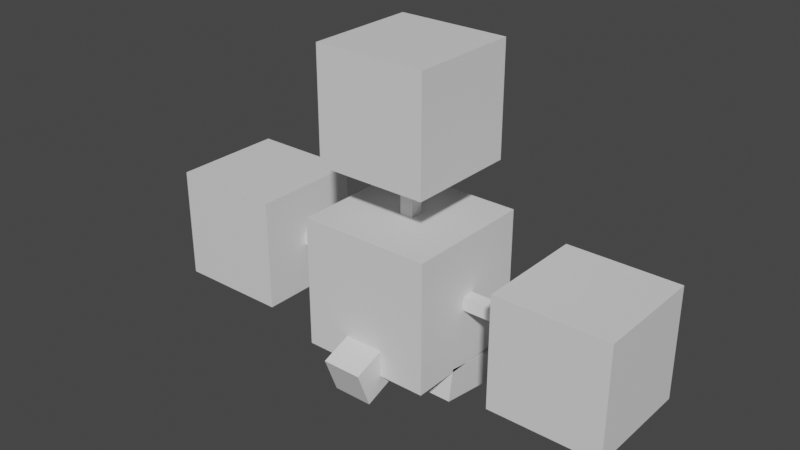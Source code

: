 # Source: jumpluff.blend  (saved by Blender 2.81.16; exported with 4.5.12 LTS)
import bpy
from mathutils import Matrix  # noqa: F401  (used for matrix-valued properties, if any)

bpy.ops.wm.read_factory_settings(use_empty=True)
scene = bpy.context.scene
scene.name = 'Scene'

# ---- collections
col_collection = bpy.data.collections.new('Collection'); scene.collection.children.link(col_collection)

# ---- materials (node trees are filled in below, after node groups)
mat_default_obj = bpy.data.materials.new('Default OBJ')
mat_default_obj.use_transparent_shadow = False

# ---- material node trees
mat_default_obj.use_nodes = True; mat_default_obj.node_tree.nodes.clear()
_N = mat_default_obj.node_tree.nodes; _L = mat_default_obj.node_tree.links
n0 = _N.new('ShaderNodeOutputMaterial'); n0.name = 'Material Output'; n0.location = (300, 300)
n1 = _N.new('ShaderNodeBsdfPrincipled'); n1.name = 'Principled BSDF'; n1.location = (10, 300)
n1.distribution = 'GGX'
n1.subsurface_method = 'BURLEY'
n1.inputs[3].default_value = 1.45
n1.inputs[27].default_value = (0.0, 0.0, 0.0, 1.0)
n1.inputs[28].default_value = 1.0
_L.new(n1.outputs[0], n0.inputs[0])
n0.is_active_output = True

# ---- world
world_world = bpy.data.worlds.new('World'); scene.world = world_world
world_world.use_nodes = True; world_world.node_tree.nodes.clear()
_N = world_world.node_tree.nodes; _L = world_world.node_tree.links
n0 = _N.new('ShaderNodeOutputWorld'); n0.name = 'World Output'; n0.location = (300, 300)
n1 = _N.new('ShaderNodeBackground'); n1.name = 'Background'; n1.location = (10, 300)
n1.inputs[0].default_value = (0.05088, 0.05088, 0.05088, 1.0)
_L.new(n1.outputs[0], n0.inputs[0])
n0.is_active_output = True
world_world.color = (0.05088, 0.05088, 0.05088)
world_world.use_sun_shadow = False
world_world.sun_shadow_jitter_overblur = 0.0

# ---- meshes
me_right_foot = bpy.data.meshes.new('Right_foot')
me_right_foot.from_pydata([(0.1875, -0.2081, -0.3151), (-0.1875, -0.2081, -0.3151), (-0.1875, 0.1006, -0.364), (0.1875, 0.1006, -0.364), (-0.1875, -0.1006, 0.364), (0.1875, -0.1006, 0.364), (0.1875, 0.2081, 0.3151), (-0.1875, 0.2081, 0.3151)], [], [(0, 1, 2, 3), (4, 5, 6, 7), (3, 2, 7, 6), (5, 4, 1, 0), (5, 0, 3, 6), (1, 4, 7, 2)])
_uv = me_right_foot.uv_layers.new(name='UVMap')
_uv.uv.foreach_set('vector', [0.7344, 0.875, 0.7812, 0.875, 0.7812, 0.9141, 0.7344, 0.9141, 0.8672, 0.875, 0.9141, 0.875, 0.9141, 0.9141, 0.8672, 0.9141, 0.7344, 0.9141, 0.7812, 0.9141, 0.7812, 1.0, 0.7344, 1.0, 0.7812, 0.9141, 0.8281, 0.9141, 0.8281, 1.0, 0.7812, 1.0, 0.6484, 0.875, 0.7344, 0.875, 0.7344, 0.9141, 0.6484, 0.9141, 0.7812, 0.875, 0.8672, 0.875, 0.8672, 0.9141, 0.7812, 0.9141])
me_right_foot.materials.append(mat_default_obj)
me_right_foot.use_remesh_fix_poles = True
me_right_foot.use_remesh_preserve_attributes = False
me_right_foot.use_mirror_vertex_groups = False
me_right_foot.update()
me_left_foot = bpy.data.meshes.new('Left_foot')
me_left_foot.from_pydata([(0.1875, -0.2081, -0.3151), (-0.1875, -0.2081, -0.3151), (-0.1875, 0.1006, -0.364), (0.1875, 0.1006, -0.364), (-0.1875, -0.1006, 0.364), (0.1875, -0.1006, 0.364), (0.1875, 0.2081, 0.3151), (-0.1875, 0.2081, 0.3151)], [], [(0, 1, 2, 3), (4, 5, 6, 7), (3, 2, 7, 6), (5, 4, 1, 0), (5, 0, 3, 6), (1, 4, 7, 2)])
_uv = me_left_foot.uv_layers.new(name='UVMap')
_uv.uv.foreach_set('vector', [0.7344, 0.875, 0.7812, 0.875, 0.7812, 0.9141, 0.7344, 0.9141, 0.8672, 0.875, 0.9141, 0.875, 0.9141, 0.9141, 0.8672, 0.9141, 0.7344, 0.9141, 0.7812, 0.9141, 0.7812, 1.0, 0.7344, 1.0, 0.7812, 0.9141, 0.8281, 0.9141, 0.8281, 1.0, 0.7812, 1.0, 0.6484, 0.875, 0.7344, 0.875, 0.7344, 0.9141, 0.6484, 0.9141, 0.7812, 0.875, 0.8672, 0.875, 0.8672, 0.9141, 0.7812, 0.9141])
me_left_foot.materials.append(mat_default_obj)
me_left_foot.use_remesh_fix_poles = True
me_left_foot.use_remesh_preserve_attributes = False
me_left_foot.use_mirror_vertex_groups = False
me_left_foot.update()
me_head_stem = bpy.data.meshes.new('Head_stem')
me_head_stem.from_pydata([(0.0625, 0.0, -0.0625), (-0.0625, 0.0, -0.0625), (-0.0625, 0.5, -0.0625), (0.0625, 0.5, -0.0625), (-0.0625, 0.0, 0.0625), (0.0625, 0.0, 0.0625), (0.0625, 0.5, 0.0625), (-0.0625, 0.5, 0.0625)], [], [(0, 1, 2, 3), (4, 5, 6, 7), (3, 2, 7, 6), (5, 4, 1, 0), (5, 0, 3, 6), (1, 4, 7, 2)])
_uv = me_head_stem.uv_layers.new(name='UVMap')
_uv.uv.foreach_set('vector', [0.01562, 0.9219, 0.03125, 0.9219, 0.03125, 0.9844, 0.01562, 0.9844, 0.04688, 0.9219, 0.0625, 0.9219, 0.0625, 0.9844, 0.04688, 0.9844, 0.01562, 0.9844, 0.03125, 0.9844, 0.03125, 1.0, 0.01562, 1.0, 0.03125, 0.9844, 0.04688, 0.9844, 0.04688, 1.0, 0.03125, 1.0, 0.0, 0.9219, 0.01562, 0.9219, 0.01562, 0.9844, 0.0, 0.9844, 0.03125, 0.9219, 0.04688, 0.9219, 0.04688, 0.9844, 0.03125, 0.9844])
me_head_stem.materials.append(mat_default_obj)
me_head_stem.use_remesh_fix_poles = True
me_head_stem.use_remesh_preserve_attributes = False
me_head_stem.use_mirror_vertex_groups = False
me_head_stem.update()
me_top_puff_particles = bpy.data.meshes.new('Top_puff_particles')
me_top_puff_particles.from_pydata([(0.5312, -0.5312, -0.5312), (-0.5312, -0.5312, -0.5312), (-0.5312, 0.5312, -0.5312), (0.5312, 0.5312, -0.5312), (-0.5312, -0.5312, 0.5312), (0.5312, -0.5312, 0.5312), (0.5312, 0.5312, 0.5312), (-0.5312, 0.5312, 0.5312)], [], [(0, 1, 2, 3), (4, 5, 6, 7), (3, 2, 7, 6), (5, 4, 1, 0), (5, 0, 3, 6), (1, 4, 7, 2)])
_uv = me_top_puff_particles.uv_layers.new(name='UVMap')
_uv.uv.foreach_set('vector', [0.1328, 0.04688, 0.2656, 0.04688, 0.2656, 0.1797, 0.1328, 0.1797, 0.3984, 0.04688, 0.5312, 0.04688, 0.5312, 0.1797, 0.3984, 0.1797, 0.1328, 0.1797, 0.2656, 0.1797, 0.2656, 0.3125, 0.1328, 0.3125, 0.2656, 0.1797, 0.3984, 0.1797, 0.3984, 0.3125, 0.2656, 0.3125, 0.0, 0.04688, 0.1328, 0.04688, 0.1328, 0.1797, 0.0, 0.1797, 0.2656, 0.04688, 0.3984, 0.04688, 0.3984, 0.1797, 0.2656, 0.1797])
me_top_puff_particles.materials.append(mat_default_obj)
me_top_puff_particles.use_remesh_fix_poles = True
me_top_puff_particles.use_remesh_preserve_attributes = False
me_top_puff_particles.use_mirror_vertex_groups = False
me_top_puff_particles.update()
me_top_puff = bpy.data.meshes.new('Top_puff')
me_top_puff.from_pydata([(0.5, -0.5, -0.5), (-0.5, -0.5, -0.5), (-0.5, 0.5, -0.5), (0.5, 0.5, -0.5), (-0.5, -0.5, 0.5), (0.5, -0.5, 0.5), (0.5, 0.5, 0.5), (-0.5, 0.5, 0.5)], [], [(0, 1, 2, 3), (4, 5, 6, 7), (3, 2, 7, 6), (5, 4, 1, 0), (5, 0, 3, 6), (1, 4, 7, 2)])
_uv = me_top_puff.uv_layers.new(name='UVMap')
_uv.uv.foreach_set('vector', [0.125, 0.3281, 0.25, 0.3281, 0.25, 0.4531, 0.125, 0.4531, 0.375, 0.3281, 0.5, 0.3281, 0.5, 0.4531, 0.375, 0.4531, 0.125, 0.4531, 0.25, 0.4531, 0.25, 0.5781, 0.125, 0.5781, 0.25, 0.4531, 0.375, 0.4531, 0.375, 0.5781, 0.25, 0.5781, 0.0, 0.3281, 0.125, 0.3281, 0.125, 0.4531, 0.0, 0.4531, 0.25, 0.3281, 0.375, 0.3281, 0.375, 0.4531, 0.25, 0.4531])
me_top_puff.materials.append(mat_default_obj)
me_top_puff.use_remesh_fix_poles = True
me_top_puff.use_remesh_preserve_attributes = False
me_top_puff.use_mirror_vertex_groups = False
me_top_puff.update()
me_right_arm = bpy.data.meshes.new('Right_arm')
me_right_arm.from_pydata([(0.625, -0.0625, -0.0625), (0.0, -0.0625, -0.0625), (0.0, 0.0625, -0.0625), (0.625, 0.0625, -0.0625), (0.0, -0.0625, 0.0625), (0.625, -0.0625, 0.0625), (0.625, 0.0625, 0.0625), (0.0, 0.0625, 0.0625)], [], [(0, 1, 2, 3), (4, 5, 6, 7), (3, 2, 7, 6), (5, 4, 1, 0), (5, 0, 3, 6), (1, 4, 7, 2)])
_uv = me_right_arm.uv_layers.new(name='UVMap')
_uv.uv.foreach_set('vector', [0.2188, 0.6484, 0.2969, 0.6484, 0.2969, 0.6641, 0.2188, 0.6641, 0.3125, 0.6484, 0.3906, 0.6484, 0.3906, 0.6641, 0.3125, 0.6641, 0.2188, 0.6641, 0.2969, 0.6641, 0.2969, 0.6797, 0.2188, 0.6797, 0.2969, 0.6641, 0.375, 0.6641, 0.375, 0.6797, 0.2969, 0.6797, 0.2031, 0.6484, 0.2188, 0.6484, 0.2188, 0.6641, 0.2031, 0.6641, 0.2969, 0.6484, 0.3125, 0.6484, 0.3125, 0.6641, 0.2969, 0.6641])
me_right_arm.materials.append(mat_default_obj)
me_right_arm.use_remesh_fix_poles = True
me_right_arm.use_remesh_preserve_attributes = False
me_right_arm.use_mirror_vertex_groups = False
me_right_arm.update()
me_right_arm_stemchild = bpy.data.meshes.new('Right_arm_stemChild')
me_right_arm_stemchild.from_pydata([(0.5, -0.5, -0.5), (-0.5, -0.5, -0.5), (-0.5, 0.5, -0.5), (0.5, 0.5, -0.5), (-0.5, -0.5, 0.5), (0.5, -0.5, 0.5), (0.5, 0.5, 0.5), (-0.5, 0.5, 0.5)], [], [(0, 1, 2, 3), (4, 5, 6, 7), (3, 2, 7, 6), (5, 4, 1, 0), (5, 0, 3, 6), (1, 4, 7, 2)])
_uv = me_right_arm_stemchild.uv_layers.new(name='UVMap')
_uv.uv.foreach_set('vector', [0.125, 0.3281, 0.25, 0.3281, 0.25, 0.4531, 0.125, 0.4531, 0.375, 0.3281, 0.5, 0.3281, 0.5, 0.4531, 0.375, 0.4531, 0.125, 0.4531, 0.25, 0.4531, 0.25, 0.5781, 0.125, 0.5781, 0.25, 0.4531, 0.375, 0.4531, 0.375, 0.5781, 0.25, 0.5781, 0.0, 0.3281, 0.125, 0.3281, 0.125, 0.4531, 0.0, 0.4531, 0.25, 0.3281, 0.375, 0.3281, 0.375, 0.4531, 0.25, 0.4531])
me_right_arm_stemchild.materials.append(mat_default_obj)
me_right_arm_stemchild.use_remesh_fix_poles = True
me_right_arm_stemchild.use_remesh_preserve_attributes = False
me_right_arm_stemchild.use_mirror_vertex_groups = False
me_right_arm_stemchild.update()
me_right_arm_stemchild_000 = bpy.data.meshes.new('Right_arm_stemChild.000')
me_right_arm_stemchild_000.from_pydata([(0.5312, -0.5312, -0.5312), (-0.5312, -0.5312, -0.5312), (-0.5312, 0.5312, -0.5312), (0.5312, 0.5312, -0.5312), (-0.5312, -0.5312, 0.5312), (0.5312, -0.5312, 0.5312), (0.5312, 0.5312, 0.5312), (-0.5312, 0.5312, 0.5312)], [], [(0, 1, 2, 3), (4, 5, 6, 7), (3, 2, 7, 6), (5, 4, 1, 0), (5, 0, 3, 6), (1, 4, 7, 2)])
_uv = me_right_arm_stemchild_000.uv_layers.new(name='UVMap')
_uv.uv.foreach_set('vector', [0.1328, 0.04688, 0.2656, 0.04688, 0.2656, 0.1797, 0.1328, 0.1797, 0.3984, 0.04688, 0.5312, 0.04688, 0.5312, 0.1797, 0.3984, 0.1797, 0.1328, 0.1797, 0.2656, 0.1797, 0.2656, 0.3125, 0.1328, 0.3125, 0.2656, 0.1797, 0.3984, 0.1797, 0.3984, 0.3125, 0.2656, 0.3125, 0.0, 0.04688, 0.1328, 0.04688, 0.1328, 0.1797, 0.0, 0.1797, 0.2656, 0.04688, 0.3984, 0.04688, 0.3984, 0.1797, 0.2656, 0.1797])
me_right_arm_stemchild_000.materials.append(mat_default_obj)
me_right_arm_stemchild_000.use_remesh_fix_poles = True
me_right_arm_stemchild_000.use_remesh_preserve_attributes = False
me_right_arm_stemchild_000.use_mirror_vertex_groups = False
me_right_arm_stemchild_000.update()
me_left_arm = bpy.data.meshes.new('Left_arm')
me_left_arm.from_pydata([(0.0, -0.0625, -0.0625), (-0.625, -0.0625, -0.0625), (-0.625, 0.0625, -0.0625), (0.0, 0.0625, -0.0625), (-0.625, -0.0625, 0.0625), (0.0, -0.0625, 0.0625), (0.0, 0.0625, 0.0625), (-0.625, 0.0625, 0.0625)], [], [(0, 1, 2, 3), (4, 5, 6, 7), (3, 2, 7, 6), (5, 4, 1, 0), (5, 0, 3, 6), (1, 4, 7, 2)])
_uv = me_left_arm.uv_layers.new(name='UVMap')
_uv.uv.foreach_set('vector', [0.2188, 0.6484, 0.2969, 0.6484, 0.2969, 0.6641, 0.2188, 0.6641, 0.3125, 0.6484, 0.3906, 0.6484, 0.3906, 0.6641, 0.3125, 0.6641, 0.2188, 0.6641, 0.2969, 0.6641, 0.2969, 0.6797, 0.2188, 0.6797, 0.2969, 0.6641, 0.375, 0.6641, 0.375, 0.6797, 0.2969, 0.6797, 0.2031, 0.6484, 0.2188, 0.6484, 0.2188, 0.6641, 0.2031, 0.6641, 0.2969, 0.6484, 0.3125, 0.6484, 0.3125, 0.6641, 0.2969, 0.6641])
me_left_arm.materials.append(mat_default_obj)
me_left_arm.use_remesh_fix_poles = True
me_left_arm.use_remesh_preserve_attributes = False
me_left_arm.use_mirror_vertex_groups = False
me_left_arm.update()
me_left_arm_stemchild = bpy.data.meshes.new('Left_arm_stemChild')
me_left_arm_stemchild.from_pydata([(0.5, -0.5, -0.5), (-0.5, -0.5, -0.5), (-0.5, 0.5, -0.5), (0.5, 0.5, -0.5), (-0.5, -0.5, 0.5), (0.5, -0.5, 0.5), (0.5, 0.5, 0.5), (-0.5, 0.5, 0.5)], [], [(0, 1, 2, 3), (4, 5, 6, 7), (3, 2, 7, 6), (5, 4, 1, 0), (5, 0, 3, 6), (1, 4, 7, 2)])
_uv = me_left_arm_stemchild.uv_layers.new(name='UVMap')
_uv.uv.foreach_set('vector', [0.125, 0.3281, 0.25, 0.3281, 0.25, 0.4531, 0.125, 0.4531, 0.375, 0.3281, 0.5, 0.3281, 0.5, 0.4531, 0.375, 0.4531, 0.125, 0.4531, 0.25, 0.4531, 0.25, 0.5781, 0.125, 0.5781, 0.25, 0.4531, 0.375, 0.4531, 0.375, 0.5781, 0.25, 0.5781, 0.0, 0.3281, 0.125, 0.3281, 0.125, 0.4531, 0.0, 0.4531, 0.25, 0.3281, 0.375, 0.3281, 0.375, 0.4531, 0.25, 0.4531])
me_left_arm_stemchild.materials.append(mat_default_obj)
me_left_arm_stemchild.use_remesh_fix_poles = True
me_left_arm_stemchild.use_remesh_preserve_attributes = False
me_left_arm_stemchild.use_mirror_vertex_groups = False
me_left_arm_stemchild.update()
me_left_arm_stemchild_000 = bpy.data.meshes.new('Left_arm_stemChild.000')
me_left_arm_stemchild_000.from_pydata([(0.5312, -0.5312, -0.5312), (-0.5312, -0.5312, -0.5312), (-0.5312, 0.5312, -0.5312), (0.5312, 0.5312, -0.5312), (-0.5312, -0.5312, 0.5312), (0.5312, -0.5312, 0.5312), (0.5312, 0.5312, 0.5312), (-0.5312, 0.5312, 0.5312)], [], [(0, 1, 2, 3), (4, 5, 6, 7), (3, 2, 7, 6), (5, 4, 1, 0), (5, 0, 3, 6), (1, 4, 7, 2)])
_uv = me_left_arm_stemchild_000.uv_layers.new(name='UVMap')
_uv.uv.foreach_set('vector', [0.1328, 0.04688, 0.2656, 0.04688, 0.2656, 0.1797, 0.1328, 0.1797, 0.3984, 0.04688, 0.5312, 0.04688, 0.5312, 0.1797, 0.3984, 0.1797, 0.1328, 0.1797, 0.2656, 0.1797, 0.2656, 0.3125, 0.1328, 0.3125, 0.2656, 0.1797, 0.3984, 0.1797, 0.3984, 0.3125, 0.2656, 0.3125, 0.0, 0.04688, 0.1328, 0.04688, 0.1328, 0.1797, 0.0, 0.1797, 0.2656, 0.04688, 0.3984, 0.04688, 0.3984, 0.1797, 0.2656, 0.1797])
me_left_arm_stemchild_000.materials.append(mat_default_obj)
me_left_arm_stemchild_000.use_remesh_fix_poles = True
me_left_arm_stemchild_000.use_remesh_preserve_attributes = False
me_left_arm_stemchild_000.use_mirror_vertex_groups = False
me_left_arm_stemchild_000.update()
me_tail = bpy.data.meshes.new('Tail')
me_tail.from_pydata([(0.1875, -0.09665, -0.2714), (-0.1875, -0.09665, -0.2714), (-0.1875, 0.2534, -0.137), (0.1875, 0.2534, -0.137), (-0.1875, -0.2534, 0.137), (0.1875, -0.2534, 0.137), (0.1875, 0.09665, 0.2714), (-0.1875, 0.09665, 0.2714)], [], [(0, 1, 2, 3), (4, 5, 6, 7), (3, 2, 7, 6), (5, 4, 1, 0), (5, 0, 3, 6), (1, 4, 7, 2)])
_uv = me_tail.uv_layers.new(name='UVMap')
_uv.uv.foreach_set('vector', [0.05469, 0.5781, 0.1016, 0.5781, 0.1016, 0.625, 0.05469, 0.625, 0.1562, 0.5781, 0.2031, 0.5781, 0.2031, 0.625, 0.1562, 0.625, 0.05469, 0.625, 0.1016, 0.625, 0.1016, 0.6797, 0.05469, 0.6797, 0.1016, 0.625, 0.1484, 0.625, 0.1484, 0.6797, 0.1016, 0.6797, 0.0, 0.5781, 0.05469, 0.5781, 0.05469, 0.625, 0.0, 0.625, 0.1016, 0.5781, 0.1562, 0.5781, 0.1562, 0.625, 0.1016, 0.625])
me_tail.materials.append(mat_default_obj)
me_tail.use_remesh_fix_poles = True
me_tail.use_remesh_preserve_attributes = False
me_tail.use_mirror_vertex_groups = False
me_tail.update()
me_body = bpy.data.meshes.new('Body')
me_body.from_pydata([(0.625, -0.125, -1.062), (-0.625, -0.125, -1.062), (-0.625, 1.125, -1.062), (0.625, 1.125, -1.062), (-0.625, -0.125, 0.1875), (0.625, -0.125, 0.1875), (0.625, 1.125, 0.1875), (-0.625, 1.125, 0.1875)], [], [(0, 1, 2, 3), (4, 5, 6, 7), (3, 2, 7, 6), (5, 4, 1, 0), (5, 0, 3, 6), (1, 4, 7, 2)])
_uv = me_body.uv_layers.new(name='UVMap')
_uv.uv.foreach_set('vector', [0.1562, 0.6875, 0.3125, 0.6875, 0.3125, 0.8438, 0.1562, 0.8438, 0.4688, 0.6875, 0.625, 0.6875, 0.625, 0.8438, 0.4688, 0.8438, 0.1562, 0.8438, 0.3125, 0.8438, 0.3125, 1.0, 0.1562, 1.0, 0.3125, 0.8438, 0.4688, 0.8438, 0.4688, 1.0, 0.3125, 1.0, 0.0, 0.6875, 0.1562, 0.6875, 0.1562, 0.8438, 0.0, 0.8438, 0.3125, 0.6875, 0.4688, 0.6875, 0.4688, 0.8438, 0.3125, 0.8438])
me_body.materials.append(mat_default_obj)
me_body.use_remesh_fix_poles = True
me_body.use_remesh_preserve_attributes = False
me_body.use_mirror_vertex_groups = False
me_body.update()

# ---- objects
ob_right_foot = bpy.data.objects.new('Right_foot', me_right_foot)
ob_left_foot = bpy.data.objects.new('Left_foot', me_left_foot)
ob_head_stem = bpy.data.objects.new('Head_stem', me_head_stem)
ob_top_puff_particles = bpy.data.objects.new('Top_puff_particles', me_top_puff_particles)
ob_top_puff = bpy.data.objects.new('Top_puff', me_top_puff)
ob_right_arm = bpy.data.objects.new('Right_arm', me_right_arm)
ob_right_arm_stemchild = bpy.data.objects.new('Right_arm_stemChild', me_right_arm_stemchild)
ob_right_arm_stemchild_000 = bpy.data.objects.new('Right_arm_stemChild.000', me_right_arm_stemchild_000)
ob_left_arm = bpy.data.objects.new('Left_arm', me_left_arm)
ob_left_arm_stemchild = bpy.data.objects.new('Left_arm_stemChild', me_left_arm_stemchild)
ob_left_arm_stemchild_000 = bpy.data.objects.new('Left_arm_stemChild.000', me_left_arm_stemchild_000)
ob_tail = bpy.data.objects.new('Tail', me_tail)
ob_body = bpy.data.objects.new('Body', me_body)

# ---- transforms, parenting, visibility, modifiers, constraints
ob_right_foot.parent = ob_body
ob_right_foot.matrix_parent_inverse = Matrix(((1.0, 0.0, 0.0, -0.0), (0.0, -1.629e-07, 1.0, -0.5437), (-0.0, -1.0, -1.629e-07, -0.4375), (-0.0, 0.0, -0.0, 1.0)))
ob_right_foot.location = (0.4375, 0.1299, 0.24)
ob_right_foot.rotation_euler = (1.571, -0.0, 0.0)
ob_right_foot.lineart.crease_threshold = 0.0
ob_left_foot.parent = ob_body
ob_left_foot.matrix_parent_inverse = Matrix(((1.0, 0.0, 0.0, -0.0), (0.0, -1.629e-07, 1.0, -0.5437), (-0.0, -1.0, -1.629e-07, -0.4375), (-0.0, 0.0, -0.0, 1.0)))
ob_left_foot.location = (-0.4375, 0.1299, 0.24)
ob_left_foot.rotation_euler = (1.571, -0.0, 0.0)
ob_left_foot.lineart.crease_threshold = 0.0
ob_head_stem.parent = ob_body
ob_head_stem.matrix_parent_inverse = Matrix(((1.0, 0.0, 0.0, -0.0), (0.0, -1.629e-07, 1.0, -0.5437), (-0.0, -1.0, -1.629e-07, -0.4375), (-0.0, 0.0, -0.0, 1.0)))
ob_head_stem.location = (0.0, -2.34e-08, 1.669)
ob_head_stem.rotation_euler = (1.571, -0.0, 0.0)
ob_head_stem.lineart.crease_threshold = 0.0
ob_top_puff_particles.parent = ob_head_stem
ob_top_puff_particles.matrix_parent_inverse = Matrix(((1.0, 0.0, 0.0, -0.0), (0.0, -1.629e-07, 1.0, -1.669), (-0.0, -1.0, -1.629e-07, 2.477e-07), (-0.0, 0.0, -0.0, 1.0)))
ob_top_puff_particles.location = (0.0, -1.833e-07, 2.669)
ob_top_puff_particles.rotation_euler = (1.571, -0.0, 0.0)
ob_top_puff_particles.lineart.crease_threshold = 0.0
ob_top_puff.parent = ob_head_stem
ob_top_puff.matrix_parent_inverse = Matrix(((1.0, 0.0, 0.0, -0.0), (0.0, -1.629e-07, 1.0, -1.669), (-0.0, -1.0, -1.629e-07, 2.477e-07), (-0.0, 0.0, -0.0, 1.0)))
ob_top_puff.location = (0.0, -1.833e-07, 2.669)
ob_top_puff.rotation_euler = (1.571, -0.0, 0.0)
ob_top_puff.lineart.crease_threshold = 0.0
ob_right_arm.parent = ob_body
ob_right_arm.matrix_parent_inverse = Matrix(((1.0, 0.0, 0.0, -0.0), (0.0, -1.629e-07, 1.0, -0.5437), (-0.0, -1.0, -1.629e-07, -0.4375), (-0.0, 0.0, -0.0, 1.0)))
ob_right_arm.location = (0.625, 7.812e-08, 1.044)
ob_right_arm.rotation_euler = (1.571, -0.0, 0.0)
ob_right_arm.lineart.crease_threshold = 0.0
ob_right_arm_stemchild.parent = ob_right_arm
ob_right_arm_stemchild.matrix_parent_inverse = Matrix(((1.0, 0.0, 0.0, -0.625), (0.0, -1.629e-07, 1.0, -1.044), (0.0, -1.0, -1.629e-07, 2.473e-07), (-0.0, 0.0, -0.0, 1.0)))
ob_right_arm_stemchild.location = (1.75, 8.146e-08, 1.044)
ob_right_arm_stemchild.rotation_euler = (1.571, -0.0, 0.0)
ob_right_arm_stemchild.lineart.crease_threshold = 0.0
ob_right_arm_stemchild_000.parent = ob_right_arm
ob_right_arm_stemchild_000.matrix_parent_inverse = Matrix(((1.0, 0.0, 0.0, -0.625), (0.0, -1.629e-07, 1.0, -1.044), (0.0, -1.0, -1.629e-07, 2.473e-07), (-0.0, 0.0, -0.0, 1.0)))
ob_right_arm_stemchild_000.location = (1.75, 8.146e-08, 1.044)
ob_right_arm_stemchild_000.rotation_euler = (1.571, -0.0, 0.0)
ob_right_arm_stemchild_000.lineart.crease_threshold = 0.0
ob_left_arm.parent = ob_body
ob_left_arm.matrix_parent_inverse = Matrix(((1.0, 0.0, 0.0, -0.0), (0.0, -1.629e-07, 1.0, -0.5437), (-0.0, -1.0, -1.629e-07, -0.4375), (-0.0, 0.0, -0.0, 1.0)))
ob_left_arm.location = (-0.625, 7.905e-08, 1.044)
ob_left_arm.rotation_euler = (1.571, -0.0, 0.0)
ob_left_arm.lineart.crease_threshold = 0.0
ob_left_arm_stemchild.parent = ob_left_arm
ob_left_arm_stemchild.matrix_parent_inverse = Matrix(((1.0, 0.0, -0.0, 0.625), (0.0, -1.629e-07, 1.0, -1.044), (0.0, -1.0, -1.629e-07, 2.483e-07), (-0.0, 0.0, -0.0, 1.0)))
ob_left_arm_stemchild.location = (-1.75, 8.146e-08, 1.044)
ob_left_arm_stemchild.rotation_euler = (1.571, -0.0, 0.0)
ob_left_arm_stemchild.lineart.crease_threshold = 0.0
ob_left_arm_stemchild_000.parent = ob_left_arm
ob_left_arm_stemchild_000.matrix_parent_inverse = Matrix(((1.0, 0.0, -0.0, 0.625), (0.0, -1.629e-07, 1.0, -1.044), (0.0, -1.0, -1.629e-07, 2.483e-07), (-0.0, 0.0, -0.0, 1.0)))
ob_left_arm_stemchild_000.location = (-1.75, 8.146e-08, 1.044)
ob_left_arm_stemchild_000.rotation_euler = (1.571, -0.0, 0.0)
ob_left_arm_stemchild_000.lineart.crease_threshold = 0.0
ob_tail.parent = ob_body
ob_tail.matrix_parent_inverse = Matrix(((1.0, 0.0, 0.0, -0.0), (0.0, -1.629e-07, 1.0, -0.5437), (-0.0, -1.0, -1.629e-07, -0.4375), (-0.0, 0.0, -0.0, 1.0)))
ob_tail.location = (0.0, -0.6417, 0.4654)
ob_tail.rotation_euler = (1.571, -0.0, 0.0)
ob_tail.lineart.crease_threshold = 0.0
ob_body.location = (0.0, -0.4375, 0.5437)
ob_body.rotation_euler = (1.571, -0.0, 0.0)
ob_body.lineart.crease_threshold = 0.0

# ---- collection membership
col_collection.objects.link(ob_right_foot)
col_collection.objects.link(ob_left_foot)
col_collection.objects.link(ob_head_stem)
col_collection.objects.link(ob_top_puff_particles)
col_collection.objects.link(ob_top_puff)
col_collection.objects.link(ob_right_arm)
col_collection.objects.link(ob_right_arm_stemchild)
col_collection.objects.link(ob_right_arm_stemchild_000)
col_collection.objects.link(ob_left_arm)
col_collection.objects.link(ob_left_arm_stemchild)
col_collection.objects.link(ob_left_arm_stemchild_000)
col_collection.objects.link(ob_tail)
col_collection.objects.link(ob_body)

# ---- scene / render settings (as saved in the file)
scene.frame_start = 1; scene.frame_end = 250; scene.frame_set(1)
scene.render.engine = 'BLENDER_EEVEE_NEXT'
scene.cycles.use_denoising = False
scene.cycles.samples = 128
scene.cycles.sampling_pattern = 'TABULATED_SOBOL'
scene.cycles.use_adaptive_sampling = False
scene.cycles.use_light_tree = False
scene.view_settings.view_transform = 'Filmic'
bpy.context.view_layer.update()

# ---- added for rendering (the .blend has no active camera and no usable light): camera, sun
cam_auto = bpy.data.cameras.new('AutoCamera')
cam_auto.lens = 50.0
cam_auto.sensor_width = 36.0
cam_auto.clip_end = 1000.0
ob_auto_camera = bpy.data.objects.new('AutoCamera', cam_auto)
scene.collection.objects.link(ob_auto_camera)
ob_auto_camera.location = (5.33264, -6.54323, 5.88205)
ob_auto_camera.rotation_euler = (1.09748, -7.21219e-08, 0.694738)
scene.camera = ob_auto_camera
light_auto_sun = bpy.data.lights.new('AutoSun', 'SUN')
light_auto_sun.energy = 3.0
light_auto_sun.angle = 0.0523599
ob_auto_sun = bpy.data.objects.new('AutoSun', light_auto_sun)
scene.collection.objects.link(ob_auto_sun)
ob_auto_sun.rotation_euler = (0.872665, 0.174533, 0.523599)
bpy.context.view_layer.update()
